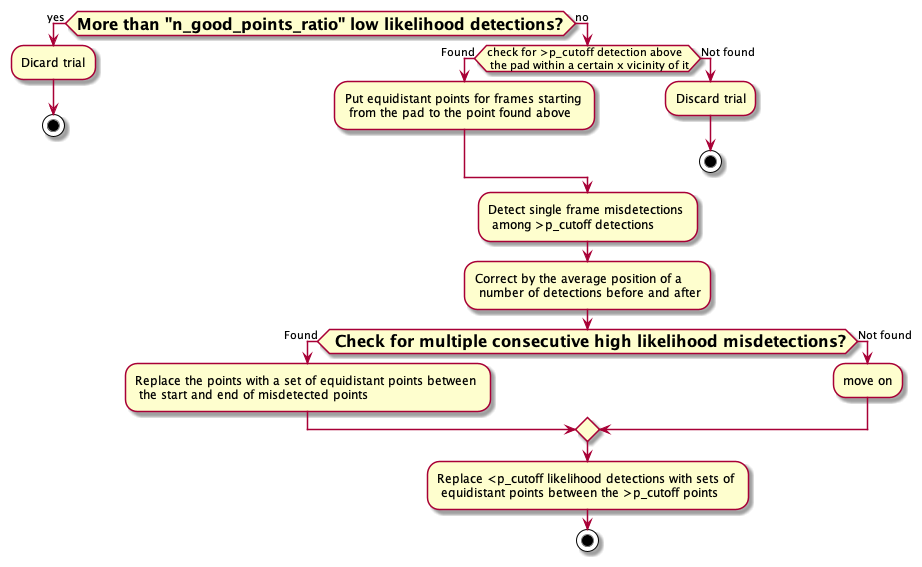

The diagram above was rendered by PlantUML. Its source (embedded in the PNG):
@startuml

if (<size:16>**More than "n_good_points_ratio" low likelihood detections?**</size>) then (yes)
       :Dicard trial;
       stop
else (no)

     if (check for >p_cutoff detection above \n the pad within a certain x vicinity of it) then (Found)
     :Put equidistant points for frames starting \n from the pad to the point found above;
     else (Not found)
             :Discard trial;
             stop

     endif
     :Detect single frame misdetections \n among >p_cutoff detections;
     :Correct by the average position of a \n number of detections before and after;

     if (<size:16>** Check for multiple consecutive high likelihood misdetections?**</size>) then (Found)
             :Replace the points with a set of equidistant points between \n the start and end of misdetected points;
     else (Not found)
             :move on;

endif

:Replace <p_cutoff likelihood detections with sets of \n equidistant points between the >p_cutoff points;


stop

@enduml